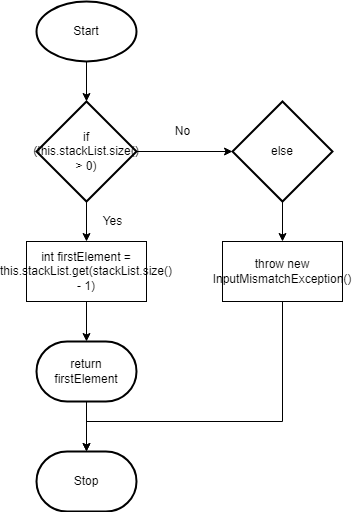

The diagram above was exported from draw.io. Its source (the exported page's mxGraphModel, read from the mxfile embedded in the PNG):
<mxGraphModel dx="1074" dy="749" grid="1" gridSize="10" guides="1" tooltips="1" connect="1" arrows="1" fold="1" page="1" pageScale="1" pageWidth="827" pageHeight="1169" math="0" shadow="0">
  <root>
    <mxCell id="0" />
    <mxCell id="1" parent="0" />
    <mxCell id="10" style="edgeStyle=orthogonalEdgeStyle;rounded=0;html=1;entryX=0.5;entryY=0;entryDx=0;entryDy=0;entryPerimeter=0;" parent="1" source="2" target="9" edge="1">
      <mxGeometry relative="1" as="geometry" />
    </mxCell>
    <mxCell id="2" value="Start" style="strokeWidth=2;html=1;shape=mxgraph.flowchart.start_1;whiteSpace=wrap;" parent="1" vertex="1">
      <mxGeometry x="364" y="40" width="100" height="60" as="geometry" />
    </mxCell>
    <mxCell id="23" style="edgeStyle=none;html=1;entryX=0.5;entryY=0;entryDx=0;entryDy=0;entryPerimeter=0;" edge="1" parent="1" source="4" target="22">
      <mxGeometry relative="1" as="geometry" />
    </mxCell>
    <mxCell id="4" value="int firstElement = this.stackList.get(stackList.size() - 1)" style="rounded=0;whiteSpace=wrap;html=1;" parent="1" vertex="1">
      <mxGeometry x="354" y="280" width="120" height="60" as="geometry" />
    </mxCell>
    <mxCell id="15" style="edgeStyle=orthogonalEdgeStyle;rounded=0;html=1;entryX=0.5;entryY=0;entryDx=0;entryDy=0;" parent="1" source="8" target="13" edge="1">
      <mxGeometry relative="1" as="geometry" />
    </mxCell>
    <mxCell id="8" value="else" style="strokeWidth=2;html=1;shape=mxgraph.flowchart.decision;whiteSpace=wrap;" parent="1" vertex="1">
      <mxGeometry x="560" y="140" width="100" height="100" as="geometry" />
    </mxCell>
    <mxCell id="11" style="edgeStyle=orthogonalEdgeStyle;rounded=0;html=1;entryX=0.5;entryY=0;entryDx=0;entryDy=0;" parent="1" source="9" target="4" edge="1">
      <mxGeometry relative="1" as="geometry" />
    </mxCell>
    <mxCell id="14" style="edgeStyle=orthogonalEdgeStyle;rounded=0;html=1;entryX=0;entryY=0.5;entryDx=0;entryDy=0;entryPerimeter=0;" parent="1" source="9" target="8" edge="1">
      <mxGeometry relative="1" as="geometry" />
    </mxCell>
    <mxCell id="9" value="&lt;span&gt;if (this.stackList.size() &amp;gt; 0)&lt;/span&gt;" style="strokeWidth=2;html=1;shape=mxgraph.flowchart.decision;whiteSpace=wrap;" parent="1" vertex="1">
      <mxGeometry x="364" y="140" width="100" height="100" as="geometry" />
    </mxCell>
    <mxCell id="25" style="edgeStyle=orthogonalEdgeStyle;html=1;entryX=0.5;entryY=0;entryDx=0;entryDy=0;entryPerimeter=0;rounded=0;" edge="1" parent="1" source="13" target="16">
      <mxGeometry relative="1" as="geometry">
        <Array as="points">
          <mxPoint x="610" y="460" />
          <mxPoint x="414" y="460" />
        </Array>
      </mxGeometry>
    </mxCell>
    <mxCell id="13" value="throw new InputMismatchException()" style="rounded=0;whiteSpace=wrap;html=1;" parent="1" vertex="1">
      <mxGeometry x="550" y="280" width="120" height="60" as="geometry" />
    </mxCell>
    <mxCell id="16" value="Stop" style="strokeWidth=2;html=1;shape=mxgraph.flowchart.terminator;whiteSpace=wrap;" parent="1" vertex="1">
      <mxGeometry x="364" y="490" width="100" height="60" as="geometry" />
    </mxCell>
    <mxCell id="20" value="Yes" style="text;html=1;align=center;verticalAlign=middle;resizable=0;points=[];autosize=1;strokeColor=none;fillColor=none;" parent="1" vertex="1">
      <mxGeometry x="420" y="250" width="40" height="20" as="geometry" />
    </mxCell>
    <mxCell id="21" value="No" style="text;html=1;align=center;verticalAlign=middle;resizable=0;points=[];autosize=1;strokeColor=none;fillColor=none;" parent="1" vertex="1">
      <mxGeometry x="495" y="160" width="30" height="20" as="geometry" />
    </mxCell>
    <mxCell id="24" style="edgeStyle=none;html=1;" edge="1" parent="1" source="22" target="16">
      <mxGeometry relative="1" as="geometry" />
    </mxCell>
    <mxCell id="22" value="return firstElement" style="strokeWidth=2;html=1;shape=mxgraph.flowchart.terminator;whiteSpace=wrap;" vertex="1" parent="1">
      <mxGeometry x="364" y="380" width="100" height="60" as="geometry" />
    </mxCell>
  </root>
</mxGraphModel>